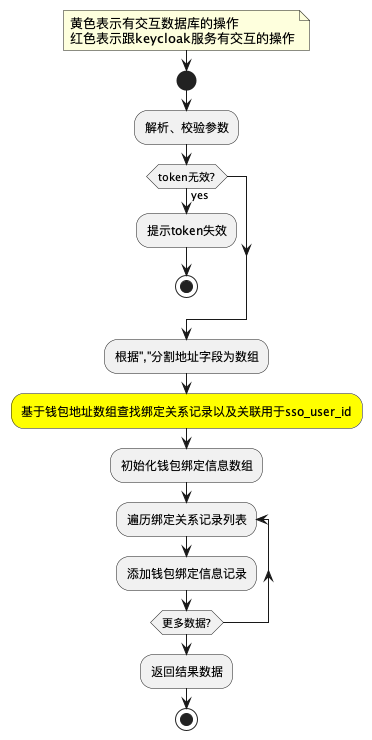

The diagram above was rendered by PlantUML. Its source (embedded in the PNG):
@startuml
note right
    黄色表示有交互数据库的操作
    红色表示跟keycloak服务有交互的操作
end note
start
:解析、校验参数;
if (token无效?) then (yes)
    :提示token失效;
    stop
endif
:根据","分割地址字段为数组;
#yellow:基于钱包地址数组查找绑定关系记录以及关联用于sso_user_id;
:初始化钱包绑定信息数组;
repeat :遍历绑定关系记录列表;
    :添加钱包绑定信息记录;
repeat while (更多数据?)
:返回结果数据;
stop
@enduml